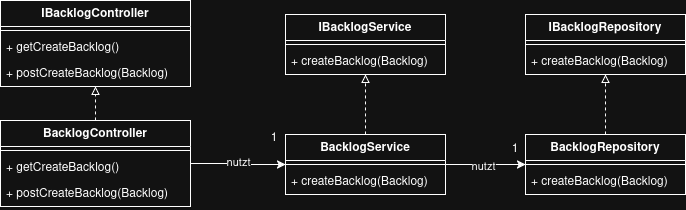

The diagram above was exported from draw.io. Its source (the exported page's mxGraphModel, read from the mxfile embedded in the PNG):
<mxGraphModel dx="1001" dy="616" grid="1" gridSize="10" guides="1" tooltips="1" connect="1" arrows="1" fold="1" page="1" pageScale="1" pageWidth="827" pageHeight="1169" math="0" shadow="0">
  <root>
    <mxCell id="0" />
    <mxCell id="1" parent="0" />
    <mxCell id="dCgyUm3-_WpSTipVuIIK-1" parent="1" style="swimlane;fontStyle=1;align=center;verticalAlign=top;childLayout=stackLayout;horizontal=1;startSize=26;horizontalStack=0;resizeParent=1;resizeParentMax=0;resizeLast=0;collapsible=1;marginBottom=0;whiteSpace=wrap;html=1;" value="IBacklogController" vertex="1">
      <mxGeometry height="86" width="190" x="75" y="90" as="geometry" />
    </mxCell>
    <mxCell id="dCgyUm3-_WpSTipVuIIK-3" parent="dCgyUm3-_WpSTipVuIIK-1" style="line;strokeWidth=1;fillColor=none;align=left;verticalAlign=middle;spacingTop=-1;spacingLeft=3;spacingRight=3;rotatable=0;labelPosition=right;points=[];portConstraint=eastwest;strokeColor=inherit;" value="" vertex="1">
      <mxGeometry height="8" width="190" y="26" as="geometry" />
    </mxCell>
    <mxCell id="nhqBAgJnd5wBk7sq0Ank-1" parent="dCgyUm3-_WpSTipVuIIK-1" style="text;strokeColor=none;fillColor=none;align=left;verticalAlign=top;spacingLeft=4;spacingRight=4;overflow=hidden;rotatable=0;points=[[0,0.5],[1,0.5]];portConstraint=eastwest;whiteSpace=wrap;html=1;" value="+ getCreateBacklog()" vertex="1">
      <mxGeometry height="26" width="190" y="34" as="geometry" />
    </mxCell>
    <mxCell id="dCgyUm3-_WpSTipVuIIK-4" parent="dCgyUm3-_WpSTipVuIIK-1" style="text;strokeColor=none;fillColor=none;align=left;verticalAlign=top;spacingLeft=4;spacingRight=4;overflow=hidden;rotatable=0;points=[[0,0.5],[1,0.5]];portConstraint=eastwest;whiteSpace=wrap;html=1;" value="+ postCreateBacklog(Backlog)" vertex="1">
      <mxGeometry height="26" width="190" y="60" as="geometry" />
    </mxCell>
    <mxCell id="dCgyUm3-_WpSTipVuIIK-8" edge="1" parent="1" source="dCgyUm3-_WpSTipVuIIK-5" style="edgeStyle=orthogonalEdgeStyle;rounded=0;orthogonalLoop=1;jettySize=auto;html=1;exitX=0.5;exitY=0;exitDx=0;exitDy=0;entryX=0.5;entryY=1;entryDx=0;entryDy=0;endArrow=block;endFill=0;dashed=1;" target="dCgyUm3-_WpSTipVuIIK-1">
      <mxGeometry relative="1" as="geometry" />
    </mxCell>
    <mxCell id="dCgyUm3-_WpSTipVuIIK-16" edge="1" parent="1" source="dCgyUm3-_WpSTipVuIIK-5" style="edgeStyle=orthogonalEdgeStyle;rounded=0;orthogonalLoop=1;jettySize=auto;html=1;exitX=1;exitY=0.5;exitDx=0;exitDy=0;entryX=0;entryY=0.5;entryDx=0;entryDy=0;" target="dCgyUm3-_WpSTipVuIIK-13">
      <mxGeometry relative="1" as="geometry" />
    </mxCell>
    <mxCell id="dCgyUm3-_WpSTipVuIIK-17" connectable="0" parent="dCgyUm3-_WpSTipVuIIK-16" style="edgeLabel;html=1;align=center;verticalAlign=middle;resizable=0;points=[];" value="nutzt" vertex="1">
      <mxGeometry relative="1" x="-0.0267" y="2" as="geometry">
        <mxPoint as="offset" />
      </mxGeometry>
    </mxCell>
    <mxCell id="dCgyUm3-_WpSTipVuIIK-5" parent="1" style="swimlane;fontStyle=1;align=center;verticalAlign=top;childLayout=stackLayout;horizontal=1;startSize=26;horizontalStack=0;resizeParent=1;resizeParentMax=0;resizeLast=0;collapsible=1;marginBottom=0;whiteSpace=wrap;html=1;" value="BacklogController" vertex="1">
      <mxGeometry height="86" width="190" x="75" y="210" as="geometry" />
    </mxCell>
    <mxCell id="dCgyUm3-_WpSTipVuIIK-6" parent="dCgyUm3-_WpSTipVuIIK-5" style="line;strokeWidth=1;fillColor=none;align=left;verticalAlign=middle;spacingTop=-1;spacingLeft=3;spacingRight=3;rotatable=0;labelPosition=right;points=[];portConstraint=eastwest;strokeColor=inherit;" value="" vertex="1">
      <mxGeometry height="8" width="190" y="26" as="geometry" />
    </mxCell>
    <mxCell id="nhqBAgJnd5wBk7sq0Ank-2" parent="dCgyUm3-_WpSTipVuIIK-5" style="text;strokeColor=none;fillColor=none;align=left;verticalAlign=top;spacingLeft=4;spacingRight=4;overflow=hidden;rotatable=0;points=[[0,0.5],[1,0.5]];portConstraint=eastwest;whiteSpace=wrap;html=1;" value="+ getCreateBacklog()" vertex="1">
      <mxGeometry height="26" width="190" y="34" as="geometry" />
    </mxCell>
    <mxCell id="dCgyUm3-_WpSTipVuIIK-7" parent="dCgyUm3-_WpSTipVuIIK-5" style="text;strokeColor=none;fillColor=none;align=left;verticalAlign=top;spacingLeft=4;spacingRight=4;overflow=hidden;rotatable=0;points=[[0,0.5],[1,0.5]];portConstraint=eastwest;whiteSpace=wrap;html=1;" value="+ postCreateBacklog(Backlog)" vertex="1">
      <mxGeometry height="26" width="190" y="60" as="geometry" />
    </mxCell>
    <mxCell id="dCgyUm3-_WpSTipVuIIK-9" parent="1" style="swimlane;fontStyle=1;align=center;verticalAlign=top;childLayout=stackLayout;horizontal=1;startSize=26;horizontalStack=0;resizeParent=1;resizeParentMax=0;resizeLast=0;collapsible=1;marginBottom=0;whiteSpace=wrap;html=1;" value="IBacklogService" vertex="1">
      <mxGeometry height="60" width="160" x="360" y="104" as="geometry" />
    </mxCell>
    <mxCell id="dCgyUm3-_WpSTipVuIIK-11" parent="dCgyUm3-_WpSTipVuIIK-9" style="line;strokeWidth=1;fillColor=none;align=left;verticalAlign=middle;spacingTop=-1;spacingLeft=3;spacingRight=3;rotatable=0;labelPosition=right;points=[];portConstraint=eastwest;strokeColor=inherit;" value="" vertex="1">
      <mxGeometry height="8" width="160" y="26" as="geometry" />
    </mxCell>
    <mxCell id="dCgyUm3-_WpSTipVuIIK-12" parent="dCgyUm3-_WpSTipVuIIK-9" style="text;strokeColor=none;fillColor=none;align=left;verticalAlign=top;spacingLeft=4;spacingRight=4;overflow=hidden;rotatable=0;points=[[0,0.5],[1,0.5]];portConstraint=eastwest;whiteSpace=wrap;html=1;" value="+ createBacklog(Backlog)" vertex="1">
      <mxGeometry height="26" width="160" y="34" as="geometry" />
    </mxCell>
    <mxCell id="dCgyUm3-_WpSTipVuIIK-21" edge="1" parent="1" source="dCgyUm3-_WpSTipVuIIK-13" style="edgeStyle=orthogonalEdgeStyle;rounded=0;orthogonalLoop=1;jettySize=auto;html=1;exitX=0.5;exitY=0;exitDx=0;exitDy=0;entryX=0.5;entryY=1;entryDx=0;entryDy=0;endArrow=block;endFill=0;dashed=1;" target="dCgyUm3-_WpSTipVuIIK-9">
      <mxGeometry relative="1" as="geometry" />
    </mxCell>
    <mxCell id="dCgyUm3-_WpSTipVuIIK-32" edge="1" parent="1" source="dCgyUm3-_WpSTipVuIIK-13" style="edgeStyle=orthogonalEdgeStyle;rounded=0;orthogonalLoop=1;jettySize=auto;html=1;exitX=1;exitY=0.5;exitDx=0;exitDy=0;entryX=0;entryY=0.5;entryDx=0;entryDy=0;" target="dCgyUm3-_WpSTipVuIIK-26">
      <mxGeometry relative="1" as="geometry" />
    </mxCell>
    <mxCell id="dCgyUm3-_WpSTipVuIIK-33" connectable="0" parent="dCgyUm3-_WpSTipVuIIK-32" style="edgeLabel;html=1;align=center;verticalAlign=middle;resizable=0;points=[];" value="nutzt" vertex="1">
      <mxGeometry relative="1" x="-0.075" y="-1" as="geometry">
        <mxPoint as="offset" />
      </mxGeometry>
    </mxCell>
    <mxCell id="dCgyUm3-_WpSTipVuIIK-13" parent="1" style="swimlane;fontStyle=1;align=center;verticalAlign=top;childLayout=stackLayout;horizontal=1;startSize=26;horizontalStack=0;resizeParent=1;resizeParentMax=0;resizeLast=0;collapsible=1;marginBottom=0;whiteSpace=wrap;html=1;" value="BacklogService" vertex="1">
      <mxGeometry height="60" width="160" x="360" y="224" as="geometry" />
    </mxCell>
    <mxCell id="dCgyUm3-_WpSTipVuIIK-14" parent="dCgyUm3-_WpSTipVuIIK-13" style="line;strokeWidth=1;fillColor=none;align=left;verticalAlign=middle;spacingTop=-1;spacingLeft=3;spacingRight=3;rotatable=0;labelPosition=right;points=[];portConstraint=eastwest;strokeColor=inherit;" value="" vertex="1">
      <mxGeometry height="8" width="160" y="26" as="geometry" />
    </mxCell>
    <mxCell id="dCgyUm3-_WpSTipVuIIK-15" parent="dCgyUm3-_WpSTipVuIIK-13" style="text;strokeColor=none;fillColor=none;align=left;verticalAlign=top;spacingLeft=4;spacingRight=4;overflow=hidden;rotatable=0;points=[[0,0.5],[1,0.5]];portConstraint=eastwest;whiteSpace=wrap;html=1;" value="+ createBacklog(Backlog)" vertex="1">
      <mxGeometry height="26" width="160" y="34" as="geometry" />
    </mxCell>
    <mxCell id="dCgyUm3-_WpSTipVuIIK-20" parent="1" style="text;html=1;whiteSpace=wrap;strokeColor=none;fillColor=none;align=center;verticalAlign=middle;rounded=0;" value="1" vertex="1">
      <mxGeometry height="30" width="60" x="319" y="213" as="geometry" />
    </mxCell>
    <mxCell id="dCgyUm3-_WpSTipVuIIK-22" parent="1" style="swimlane;fontStyle=1;align=center;verticalAlign=top;childLayout=stackLayout;horizontal=1;startSize=26;horizontalStack=0;resizeParent=1;resizeParentMax=0;resizeLast=0;collapsible=1;marginBottom=0;whiteSpace=wrap;html=1;" value="IBacklogRepository" vertex="1">
      <mxGeometry height="60" width="160" x="600" y="104" as="geometry" />
    </mxCell>
    <mxCell id="dCgyUm3-_WpSTipVuIIK-24" parent="dCgyUm3-_WpSTipVuIIK-22" style="line;strokeWidth=1;fillColor=none;align=left;verticalAlign=middle;spacingTop=-1;spacingLeft=3;spacingRight=3;rotatable=0;labelPosition=right;points=[];portConstraint=eastwest;strokeColor=inherit;" value="" vertex="1">
      <mxGeometry height="8" width="160" y="26" as="geometry" />
    </mxCell>
    <mxCell id="dCgyUm3-_WpSTipVuIIK-25" parent="dCgyUm3-_WpSTipVuIIK-22" style="text;strokeColor=none;fillColor=none;align=left;verticalAlign=top;spacingLeft=4;spacingRight=4;overflow=hidden;rotatable=0;points=[[0,0.5],[1,0.5]];portConstraint=eastwest;whiteSpace=wrap;html=1;" value="+ createBacklog(Backlog)" vertex="1">
      <mxGeometry height="26" width="160" y="34" as="geometry" />
    </mxCell>
    <mxCell id="dCgyUm3-_WpSTipVuIIK-30" edge="1" parent="1" source="dCgyUm3-_WpSTipVuIIK-26" style="edgeStyle=orthogonalEdgeStyle;rounded=0;orthogonalLoop=1;jettySize=auto;html=1;exitX=0.5;exitY=0;exitDx=0;exitDy=0;entryX=0.5;entryY=1;entryDx=0;entryDy=0;endArrow=block;endFill=0;dashed=1;" target="dCgyUm3-_WpSTipVuIIK-22">
      <mxGeometry relative="1" as="geometry" />
    </mxCell>
    <mxCell id="dCgyUm3-_WpSTipVuIIK-26" parent="1" style="swimlane;fontStyle=1;align=center;verticalAlign=top;childLayout=stackLayout;horizontal=1;startSize=26;horizontalStack=0;resizeParent=1;resizeParentMax=0;resizeLast=0;collapsible=1;marginBottom=0;whiteSpace=wrap;html=1;" value="BacklogRepository" vertex="1">
      <mxGeometry height="60" width="160" x="600" y="224" as="geometry" />
    </mxCell>
    <mxCell id="dCgyUm3-_WpSTipVuIIK-28" parent="dCgyUm3-_WpSTipVuIIK-26" style="line;strokeWidth=1;fillColor=none;align=left;verticalAlign=middle;spacingTop=-1;spacingLeft=3;spacingRight=3;rotatable=0;labelPosition=right;points=[];portConstraint=eastwest;strokeColor=inherit;" value="" vertex="1">
      <mxGeometry height="8" width="160" y="26" as="geometry" />
    </mxCell>
    <mxCell id="dCgyUm3-_WpSTipVuIIK-29" parent="dCgyUm3-_WpSTipVuIIK-26" style="text;strokeColor=none;fillColor=none;align=left;verticalAlign=top;spacingLeft=4;spacingRight=4;overflow=hidden;rotatable=0;points=[[0,0.5],[1,0.5]];portConstraint=eastwest;whiteSpace=wrap;html=1;" value="+ createBacklog(Backlog)" vertex="1">
      <mxGeometry height="26" width="160" y="34" as="geometry" />
    </mxCell>
    <mxCell id="dCgyUm3-_WpSTipVuIIK-34" parent="1" style="text;html=1;whiteSpace=wrap;strokeColor=none;fillColor=none;align=center;verticalAlign=middle;rounded=0;" value="1" vertex="1">
      <mxGeometry height="30" width="60" x="560" y="224" as="geometry" />
    </mxCell>
  </root>
</mxGraphModel>